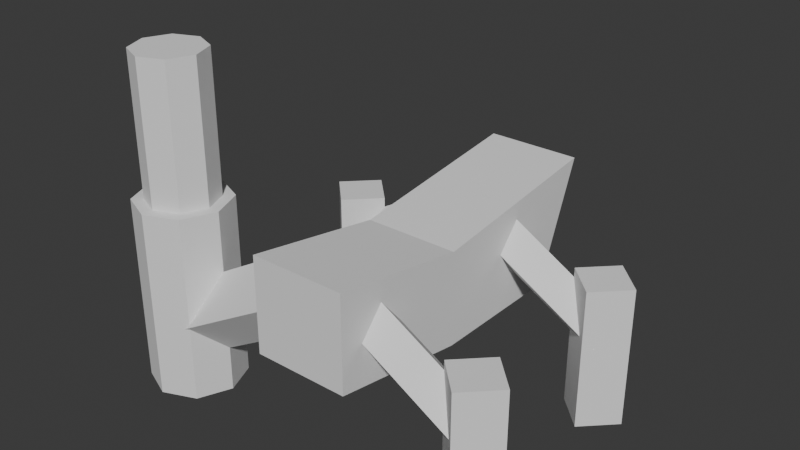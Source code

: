 # Source: mortar_bot1.blend  (saved by Blender 4.0.36; exported with 4.5.12 LTS)
import bpy
from mathutils import Matrix  # noqa: F401  (used for matrix-valued properties, if any)

bpy.ops.wm.read_factory_settings(use_empty=True)
scene = bpy.context.scene
scene.name = 'Scene'

# ---- world
world_world = bpy.data.worlds.new('World'); scene.world = world_world
world_world.use_nodes = True; world_world.node_tree.nodes.clear()
_N = world_world.node_tree.nodes; _L = world_world.node_tree.links
n0 = _N.new('ShaderNodeOutputWorld'); n0.name = 'World Output'; n0.location = (300, 300)
n1 = _N.new('ShaderNodeBackground'); n1.name = 'Background'; n1.location = (10, 300)
n1.inputs[0].default_value = (0.05088, 0.05088, 0.05088, 1.0)
_L.new(n1.outputs[0], n0.inputs[0])
n0.is_active_output = True
world_world.color = (0.05088, 0.05088, 0.05088)
world_world.use_sun_shadow = False
world_world.sun_shadow_jitter_overblur = 0.0

# ---- meshes
me_cylinder = bpy.data.meshes.new('Cylinder')
me_cylinder.from_pydata([(0.0, 1.0, -2.0), (0.0, 1.0, 2.0), (0.7071, 0.7071, -2.0), (0.7071, 0.7071, 2.0), (1.0, 0.0, -2.0), (1.0, 0.0, 2.0), (0.7071, -0.7071, -2.0), (0.7071, -0.7071, 2.0), (0.0, -1.0, -2.0), (0.0, -1.0, 2.0), (-0.7071, -0.7071, -2.0), (-0.7071, -0.7071, 2.0), (-1.0, 0.0, -2.0), (-1.0, 0.0, 2.0), (-0.7071, 0.7071, -2.0), (-0.7071, 0.7071, 2.0)], [], [(0, 1, 3, 2), (2, 3, 5, 4), (4, 5, 7, 6), (6, 7, 9, 8), (8, 9, 11, 10), (10, 11, 13, 12), (3, 1, 15, 13, 11, 9, 7, 5), (12, 13, 15, 14), (14, 15, 1, 0), (0, 2, 4, 6, 8, 10, 12, 14)])
_uv = me_cylinder.uv_layers.new(name='UVMap')
_uv.uv.foreach_set('vector', [1.0, 0.5, 1.0, 1.0, 0.875, 1.0, 0.875, 0.5, 0.875, 0.5, 0.875, 1.0, 0.75, 1.0, 0.75, 0.5, 0.75, 0.5, 0.75, 1.0, 0.625, 1.0, 0.625, 0.5, 0.625, 0.5, 0.625, 1.0, 0.5, 1.0, 0.5, 0.5, 0.5, 0.5, 0.5, 1.0, 0.375, 1.0, 0.375, 0.5, 0.375, 0.5, 0.375, 1.0, 0.25, 1.0, 0.25, 0.5, 0.4197, 0.4197, 0.25, 0.49, 0.08029, 0.4197, 0.01, 0.25, 0.08029, 0.08029, 0.25, 0.01, 0.4197, 0.08029, 0.49, 0.25, 0.25, 0.5, 0.25, 1.0, 0.125, 1.0, 0.125, 0.5, 0.125, 0.5, 0.125, 1.0, 0.0, 1.0, 0.0, 0.5, 0.75, 0.49, 0.9197, 0.4197, 0.99, 0.25, 0.9197, 0.08029, 0.75, 0.01, 0.5803, 0.08029, 0.51, 0.25, 0.5803, 0.4197])
me_cylinder.update()
me_cylinder_001 = bpy.data.meshes.new('Cylinder.001')
me_cylinder_001.from_pydata([(0.0, 0.75, -2.0), (0.0, 0.75, 2.0), (0.5303, 0.5303, -2.0), (0.5303, 0.5303, 2.0), (0.75, 0.0, -2.0), (0.75, 0.0, 2.0), (0.5303, -0.5303, -2.0), (0.5303, -0.5303, 2.0), (0.0, -0.75, -2.0), (0.0, -0.75, 2.0), (-0.5303, -0.5303, -2.0), (-0.5303, -0.5303, 2.0), (-0.75, 0.0, -2.0), (-0.75, 0.0, 2.0), (-0.5303, 0.5303, -2.0), (-0.5303, 0.5303, 2.0)], [], [(0, 1, 3, 2), (2, 3, 5, 4), (4, 5, 7, 6), (6, 7, 9, 8), (8, 9, 11, 10), (10, 11, 13, 12), (3, 1, 15, 13, 11, 9, 7, 5), (12, 13, 15, 14), (14, 15, 1, 0), (0, 2, 4, 6, 8, 10, 12, 14)])
_uv = me_cylinder_001.uv_layers.new(name='UVMap')
_uv.uv.foreach_set('vector', [1.0, 0.5, 1.0, 1.0, 0.875, 1.0, 0.875, 0.5, 0.875, 0.5, 0.875, 1.0, 0.75, 1.0, 0.75, 0.5, 0.75, 0.5, 0.75, 1.0, 0.625, 1.0, 0.625, 0.5, 0.625, 0.5, 0.625, 1.0, 0.5, 1.0, 0.5, 0.5, 0.5, 0.5, 0.5, 1.0, 0.375, 1.0, 0.375, 0.5, 0.375, 0.5, 0.375, 1.0, 0.25, 1.0, 0.25, 0.5, 0.4197, 0.4197, 0.25, 0.49, 0.08029, 0.4197, 0.01, 0.25, 0.08029, 0.08029, 0.25, 0.01, 0.4197, 0.08029, 0.49, 0.25, 0.25, 0.5, 0.25, 1.0, 0.125, 1.0, 0.125, 0.5, 0.125, 0.5, 0.125, 1.0, 0.0, 1.0, 0.0, 0.5, 0.75, 0.49, 0.9197, 0.4197, 0.99, 0.25, 0.9197, 0.08029, 0.75, 0.01, 0.5803, 0.08029, 0.51, 0.25, 0.5803, 0.4197])
me_cylinder_001.update()
me_cylinder_002 = bpy.data.meshes.new('Cylinder.002')
me_cylinder_002.from_pydata([(4.371e-08, 0.75, -3.5), (4.371e-08, 0.75, 0.5), (0.75, 0.0, -3.5), (0.75, 0.0, 0.5), (4.371e-08, -0.75, -3.5), (4.371e-08, -0.75, 0.5), (-0.75, 0.0, -3.5), (-0.75, 0.0, 0.5)], [], [(0, 1, 3, 2), (2, 3, 5, 4), (3, 1, 7, 5), (4, 5, 7, 6), (6, 7, 1, 0), (0, 2, 4, 6)])
_uv = me_cylinder_002.uv_layers.new(name='UVMap')
_uv.uv.foreach_set('vector', [1.0, 0.5, 1.0, 1.0, 0.75, 1.0, 0.75, 0.5, 0.75, 0.5, 0.75, 1.0, 0.5, 1.0, 0.5, 0.5, 0.49, 0.25, 0.25, 0.49, 0.01, 0.25, 0.25, 0.01, 0.5, 0.5, 0.5, 1.0, 0.25, 1.0, 0.25, 0.5, 0.25, 0.5, 0.25, 1.0, 0.0, 1.0, 0.0, 0.5, 0.75, 0.49, 0.99, 0.25, 0.75, 0.01, 0.51, 0.25])
me_cylinder_002.update()
me_cylinder_003 = bpy.data.meshes.new('Cylinder.003')
me_cylinder_003.from_pydata([(0.0, 0.5, -2.5), (0.0, 0.5, 0.5), (0.5, 0.0, -2.5), (0.5, 0.0, 0.5), (0.0, -0.5, -2.5), (0.0, -0.5, 0.5), (-0.5, 0.0, -2.5), (-0.5, 0.0, 0.5)], [], [(0, 1, 3, 2), (2, 3, 5, 4), (3, 1, 7, 5), (4, 5, 7, 6), (6, 7, 1, 0), (0, 2, 4, 6)])
_uv = me_cylinder_003.uv_layers.new(name='UVMap')
_uv.uv.foreach_set('vector', [1.0, 0.5, 1.0, 1.0, 0.75, 1.0, 0.75, 0.5, 0.75, 0.5, 0.75, 1.0, 0.5, 1.0, 0.5, 0.5, 0.49, 0.25, 0.25, 0.49, 0.01, 0.25, 0.25, 0.01, 0.5, 0.5, 0.5, 1.0, 0.25, 1.0, 0.25, 0.5, 0.25, 0.5, 0.25, 1.0, 0.0, 1.0, 0.0, 0.5, 0.75, 0.49, 0.99, 0.25, 0.75, 0.01, 0.51, 0.25])
me_cylinder_003.update()
me_cylinder_004 = bpy.data.meshes.new('Cylinder.004')
me_cylinder_004.from_pydata([(0.0, 0.65, -1.5), (0.0, 0.65, 1.5), (0.65, 0.0, -1.5), (0.65, 0.0, 1.5), (0.0, -0.65, -1.5), (0.0, -0.65, 1.5), (-0.65, 0.0, -1.5), (-0.65, 0.0, 1.5)], [], [(0, 1, 3, 2), (2, 3, 5, 4), (3, 1, 7, 5), (4, 5, 7, 6), (6, 7, 1, 0), (0, 2, 4, 6)])
_uv = me_cylinder_004.uv_layers.new(name='UVMap')
_uv.uv.foreach_set('vector', [1.0, 0.5, 1.0, 1.0, 0.75, 1.0, 0.75, 0.5, 0.75, 0.5, 0.75, 1.0, 0.5, 1.0, 0.5, 0.5, 0.49, 0.25, 0.25, 0.49, 0.01, 0.25, 0.25, 0.01, 0.5, 0.5, 0.5, 1.0, 0.25, 1.0, 0.25, 0.5, 0.25, 0.5, 0.25, 1.0, 0.0, 1.0, 0.0, 0.5, 0.75, 0.49, 0.99, 0.25, 0.75, 0.01, 0.51, 0.25])
me_cylinder_004.update()
me_cylinder_006 = bpy.data.meshes.new('Cylinder.006')
me_cylinder_006.from_pydata([(0.0, 0.5, -2.5), (0.0, 0.5, 0.5), (0.5, 0.0, -2.5), (0.5, 0.0, 0.5), (0.0, -0.5, -2.5), (0.0, -0.5, 0.5), (-0.5, 0.0, -2.5), (-0.5, 0.0, 0.5)], [], [(0, 1, 3, 2), (2, 3, 5, 4), (3, 1, 7, 5), (4, 5, 7, 6), (6, 7, 1, 0), (0, 2, 4, 6)])
_uv = me_cylinder_006.uv_layers.new(name='UVMap')
_uv.uv.foreach_set('vector', [1.0, 0.5, 1.0, 1.0, 0.75, 1.0, 0.75, 0.5, 0.75, 0.5, 0.75, 1.0, 0.5, 1.0, 0.5, 0.5, 0.49, 0.25, 0.25, 0.49, 0.01, 0.25, 0.25, 0.01, 0.5, 0.5, 0.5, 1.0, 0.25, 1.0, 0.25, 0.5, 0.25, 0.5, 0.25, 1.0, 0.0, 1.0, 0.0, 0.5, 0.75, 0.49, 0.99, 0.25, 0.75, 0.01, 0.51, 0.25])
me_cylinder_006.update()
me_cylinder_005 = bpy.data.meshes.new('Cylinder.005')
me_cylinder_005.from_pydata([(0.0, 0.65, -1.5), (0.0, 0.65, 1.5), (0.65, 0.0, -1.5), (0.65, 0.0, 1.5), (0.0, -0.65, -1.5), (0.0, -0.65, 1.5), (-0.65, 0.0, -1.5), (-0.65, 0.0, 1.5)], [], [(0, 1, 3, 2), (2, 3, 5, 4), (3, 1, 7, 5), (4, 5, 7, 6), (6, 7, 1, 0), (0, 2, 4, 6)])
_uv = me_cylinder_005.uv_layers.new(name='UVMap')
_uv.uv.foreach_set('vector', [1.0, 0.5, 1.0, 1.0, 0.75, 1.0, 0.75, 0.5, 0.75, 0.5, 0.75, 1.0, 0.5, 1.0, 0.5, 0.5, 0.49, 0.25, 0.25, 0.49, 0.01, 0.25, 0.25, 0.01, 0.5, 0.5, 0.5, 1.0, 0.25, 1.0, 0.25, 0.5, 0.25, 0.5, 0.25, 1.0, 0.0, 1.0, 0.0, 0.5, 0.75, 0.49, 0.99, 0.25, 0.75, 0.01, 0.51, 0.25])
me_cylinder_005.update()
me_cylinder_008 = bpy.data.meshes.new('Cylinder.008')
me_cylinder_008.from_pydata([(0.0, 0.5, -2.5), (0.0, 0.5, 0.5), (0.5, 0.0, -2.5), (0.5, 0.0, 0.5), (0.0, -0.5, -2.5), (0.0, -0.5, 0.5), (-0.5, 0.0, -2.5), (-0.5, 0.0, 0.5)], [], [(0, 1, 3, 2), (2, 3, 5, 4), (3, 1, 7, 5), (4, 5, 7, 6), (6, 7, 1, 0), (0, 2, 4, 6)])
_uv = me_cylinder_008.uv_layers.new(name='UVMap')
_uv.uv.foreach_set('vector', [1.0, 0.5, 1.0, 1.0, 0.75, 1.0, 0.75, 0.5, 0.75, 0.5, 0.75, 1.0, 0.5, 1.0, 0.5, 0.5, 0.49, 0.25, 0.25, 0.49, 0.01, 0.25, 0.25, 0.01, 0.5, 0.5, 0.5, 1.0, 0.25, 1.0, 0.25, 0.5, 0.25, 0.5, 0.25, 1.0, 0.0, 1.0, 0.0, 0.5, 0.75, 0.49, 0.99, 0.25, 0.75, 0.01, 0.51, 0.25])
me_cylinder_008.update()
me_cylinder_007 = bpy.data.meshes.new('Cylinder.007')
me_cylinder_007.from_pydata([(0.0, 0.65, -1.5), (0.0, 0.65, 1.5), (0.65, 0.0, -1.5), (0.65, 0.0, 1.5), (0.0, -0.65, -1.5), (0.0, -0.65, 1.5), (-0.65, 0.0, -1.5), (-0.65, 0.0, 1.5)], [], [(0, 1, 3, 2), (2, 3, 5, 4), (3, 1, 7, 5), (4, 5, 7, 6), (6, 7, 1, 0), (0, 2, 4, 6)])
_uv = me_cylinder_007.uv_layers.new(name='UVMap')
_uv.uv.foreach_set('vector', [1.0, 0.5, 1.0, 1.0, 0.75, 1.0, 0.75, 0.5, 0.75, 0.5, 0.75, 1.0, 0.5, 1.0, 0.5, 0.5, 0.49, 0.25, 0.25, 0.49, 0.01, 0.25, 0.25, 0.01, 0.5, 0.5, 0.5, 1.0, 0.25, 1.0, 0.25, 0.5, 0.25, 0.5, 0.25, 1.0, 0.0, 1.0, 0.0, 0.5, 0.75, 0.49, 0.99, 0.25, 0.75, 0.01, 0.51, 0.25])
me_cylinder_007.update()
me_cube_001 = bpy.data.meshes.new('Cube.001')
me_cube_001.from_pydata([(-1.0, -3.0, -0.8), (-1.0, -3.0, 1.2), (-1.0, 3.0, -1.3), (-1.0, 4.0, 1.2), (1.0, -3.0, -0.8), (1.0, -3.0, 1.2), (1.0, 3.0, -1.3), (1.0, 4.0, 1.2), (-1.0, 0.0, -1.3), (-1.0, 0.0, 0.7), (1.0, 0.0, -1.3), (1.0, 0.0, 0.7)], [], [(8, 9, 3, 2), (2, 3, 7, 6), (10, 11, 5, 4), (4, 5, 1, 0), (8, 10, 4, 0), (11, 9, 1, 5), (7, 3, 9, 11), (2, 6, 10, 8), (6, 7, 11, 10), (0, 1, 9, 8)])
_uv = me_cube_001.uv_layers.new(name='UVMap')
_uv.uv.foreach_set('vector', [0.375, 0.125, 0.625, 0.125, 0.625, 0.25, 0.375, 0.25, 0.375, 0.25, 0.625, 0.25, 0.625, 0.5, 0.375, 0.5, 0.375, 0.625, 0.625, 0.625, 0.625, 0.75, 0.375, 0.75, 0.375, 0.75, 0.625, 0.75, 0.625, 1.0, 0.375, 1.0, 0.125, 0.625, 0.375, 0.625, 0.375, 0.75, 0.125, 0.75, 0.625, 0.625, 0.875, 0.625, 0.875, 0.75, 0.625, 0.75, 0.625, 0.5, 0.875, 0.5, 0.875, 0.625, 0.625, 0.625, 0.125, 0.5, 0.375, 0.5, 0.375, 0.625, 0.125, 0.625, 0.375, 0.5, 0.625, 0.5, 0.625, 0.625, 0.375, 0.625, 0.375, 0.0, 0.625, 0.0, 0.625, 0.125, 0.375, 0.125])
me_cube_001.update()

# ---- objects
ob_mortar = bpy.data.objects.new('mortar', me_cylinder)
ob_barrel = bpy.data.objects.new('barrel', me_cylinder_001)
ob_arm = bpy.data.objects.new('arm', me_cylinder_002)
ob_leg = bpy.data.objects.new('leg', me_cylinder_003)
ob_foot = bpy.data.objects.new('foot', me_cylinder_004)
ob_leg_001 = bpy.data.objects.new('leg.001', me_cylinder_006)
ob_foot_001 = bpy.data.objects.new('foot.001', me_cylinder_005)
ob_leg_002 = bpy.data.objects.new('leg.002', me_cylinder_008)
ob_foot_002 = bpy.data.objects.new('foot.002', me_cylinder_007)
ob_body = bpy.data.objects.new('body', me_cube_001)

# ---- transforms, parenting, visibility, modifiers, constraints
ob_mortar.parent = ob_arm
ob_mortar.location = (-0.6323, 0.0, -3.099)
ob_mortar.rotation_euler = (0.0, -1.047, 0.0)
ob_barrel.parent = ob_mortar
ob_barrel.location = (0.0, 0.0, 3.0)
ob_arm.location = (-1.0, -2.0, 1.0)
ob_arm.rotation_euler = (0.0, 1.047, -0.0)
ob_leg.location = (1.0, -2.0, 1.0)
ob_leg.rotation_euler = (0.0, -1.047, 0.0)
ob_foot.parent = ob_leg
ob_foot.location = (-0.299, 0.0, -2.482)
ob_foot.rotation_euler = (0.0, 1.047, 0.0)
ob_leg_001.location = (1.0, 2.0, 1.0)
ob_leg_001.rotation_euler = (0.0, -1.047, 0.0)
ob_foot_001.parent = ob_leg_001
ob_foot_001.location = (-0.299, 0.0, -2.482)
ob_foot_001.rotation_euler = (0.0, 1.047, 0.0)
ob_leg_002.location = (-1.0, 2.0, 1.0)
ob_leg_002.rotation_euler = (0.0, -1.047, 3.142)
ob_foot_002.parent = ob_leg_002
ob_foot_002.location = (-0.299, 0.0, -2.482)
ob_foot_002.rotation_euler = (0.0, 1.047, 0.0)
ob_body.location = (0.0, 0.0, 1.0)

# ---- collection membership
scene.collection.objects.link(ob_mortar)
scene.collection.objects.link(ob_barrel)
scene.collection.objects.link(ob_arm)
scene.collection.objects.link(ob_leg)
scene.collection.objects.link(ob_foot)
scene.collection.objects.link(ob_leg_001)
scene.collection.objects.link(ob_foot_001)
scene.collection.objects.link(ob_leg_002)
scene.collection.objects.link(ob_foot_002)
scene.collection.objects.link(ob_body)

# ---- scene / render settings (as saved in the file)
scene.frame_start = 1; scene.frame_end = 250; scene.frame_set(1)
scene.render.engine = 'BLENDER_EEVEE_NEXT'
scene.cycles.sampling_pattern = 'TABULATED_SOBOL'
bpy.context.view_layer.update()

# ---- added for rendering (the .blend has no active camera and no usable light): camera, sun
cam_auto = bpy.data.cameras.new('AutoCamera')
cam_auto.lens = 50.0
cam_auto.sensor_width = 36.0
cam_auto.clip_end = 1000.0
ob_auto_camera = bpy.data.objects.new('AutoCamera', cam_auto)
scene.collection.objects.link(ob_auto_camera)
ob_auto_camera.location = (11.4882, -14.0958, 11.2286)
ob_auto_camera.rotation_euler = (1.09748, -7.21219e-08, 0.694738)
scene.camera = ob_auto_camera
light_auto_sun = bpy.data.lights.new('AutoSun', 'SUN')
light_auto_sun.energy = 3.0
light_auto_sun.angle = 0.0523599
ob_auto_sun = bpy.data.objects.new('AutoSun', light_auto_sun)
scene.collection.objects.link(ob_auto_sun)
ob_auto_sun.rotation_euler = (0.872665, 0.174533, 0.523599)
bpy.context.view_layer.update()
